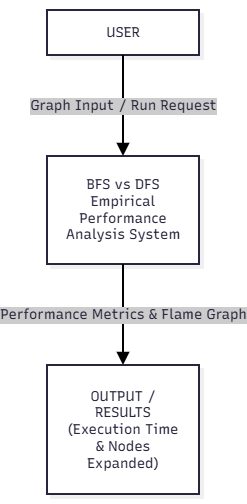

The diagram above was exported from draw.io. Its source (the exported page's mxGraphModel, read from the mxfile embedded in the PNG):
<mxGraphModel dx="2241" dy="721" grid="1" gridSize="10" guides="1" tooltips="1" connect="1" arrows="1" fold="1" page="1" pageScale="1" pageWidth="827" pageHeight="1169" math="0" shadow="0">
  <root>
    <mxCell id="0" />
    <mxCell id="1" parent="0" />
    <UserObject label="" mermaidData="{&#10;  &quot;data&quot;: &quot;graph TD\n    User[\&quot;USER\&quot;]\n    System[\&quot;BFS vs DFS Empirical&lt;br/&gt;Performance Analysis System\&quot;]\n    Output[\&quot;OUTPUT / RESULTS&lt;br/&gt;(Execution Time &amp; Nodes Expanded)\&quot;]\n\n    User --&gt;|Graph Input / Run Request| System\n    System --&gt;|Performance Metrics &amp; Flame Graph| Output&quot;,&#10;  &quot;config&quot;: null,&#10;  &quot;version&quot;: &quot;12&quot;&#10;}" id="732-E3aglhzsT3jCBdnm-1">
      <mxCell connectable="0" parent="1" style="group;transparentBounds=1;editIcon=1;lockedGroup=0;groupPadding=10;" vertex="1">
        <mxGeometry as="geometry" />
      </mxCell>
    </UserObject>
    <UserObject label="USER" mermaidId="n:User" mermaidBaseStyle="html=1;whiteSpace=wrap;strokeWidth=2;fillColor=#ffffff;strokeColor=#28253D;fontColor=#28253D;fontFamily=Recursive;fontSize=14;shadow=1;shadowColor=#000000;shadowOffsetX=4;shadowOffsetY=4;shadowBlur=0;shadowOpacity=6;" mermaidBaseValue="USER" id="732-E3aglhzsT3jCBdnm-2">
      <mxCell parent="732-E3aglhzsT3jCBdnm-1" style="html=1;whiteSpace=wrap;strokeWidth=2;fillColor=#ffffff;strokeColor=#28253D;fontColor=#28253D;fontFamily=Recursive;fontSize=14;shadow=1;shadowColor=#000000;shadowOffsetX=4;shadowOffsetY=4;shadowBlur=0;shadowOpacity=6;fontSource=https%3A%2F%2Ffonts.googleapis.com%2Fcss%3Ffamily%3DRecursive;" vertex="1">
        <mxGeometry height="45" width="152" x="30" y="30" as="geometry" />
      </mxCell>
    </UserObject>
    <UserObject label="BFS vs DFS Empirical&#10;Performance Analysis System" mermaidId="n:System" mermaidBaseStyle="html=1;whiteSpace=wrap;strokeWidth=2;fillColor=#ffffff;strokeColor=#28253D;fontColor=#28253D;fontFamily=Recursive;fontSize=14;shadow=1;shadowColor=#000000;shadowOffsetX=4;shadowOffsetY=4;shadowBlur=0;shadowOpacity=6;" mermaidBaseValue="BFS vs DFS Empirical&#10;Performance Analysis System" id="732-E3aglhzsT3jCBdnm-3">
      <mxCell parent="732-E3aglhzsT3jCBdnm-1" style="html=1;whiteSpace=wrap;strokeWidth=2;fillColor=#ffffff;strokeColor=#28253D;fontColor=#28253D;fontFamily=Recursive;fontSize=14;shadow=1;shadowColor=#000000;shadowOffsetX=4;shadowOffsetY=4;shadowBlur=0;shadowOpacity=6;labelWidth=120;fontSource=https%3A%2F%2Ffonts.googleapis.com%2Fcss%3Ffamily%3DRecursive;" vertex="1">
        <mxGeometry height="108" width="152" x="30" y="176" as="geometry" />
      </mxCell>
    </UserObject>
    <UserObject label="OUTPUT / RESULTS&#10;(Execution Time &amp; Nodes Expanded)" mermaidId="n:Output" mermaidBaseStyle="html=1;whiteSpace=wrap;strokeWidth=2;fillColor=#ffffff;strokeColor=#28253D;fontColor=#28253D;fontFamily=Recursive;fontSize=14;shadow=1;shadowColor=#000000;shadowOffsetX=4;shadowOffsetY=4;shadowBlur=0;shadowOpacity=6;" mermaidBaseValue="OUTPUT / RESULTS&#10;(Execution Time &amp; Nodes Expanded)" id="732-E3aglhzsT3jCBdnm-4">
      <mxCell parent="732-E3aglhzsT3jCBdnm-1" style="html=1;whiteSpace=wrap;strokeWidth=2;fillColor=#ffffff;strokeColor=#28253D;fontColor=#28253D;fontFamily=Recursive;fontSize=14;shadow=1;shadowColor=#000000;shadowOffsetX=4;shadowOffsetY=4;shadowBlur=0;shadowOpacity=6;labelWidth=120;fontSource=https%3A%2F%2Ffonts.googleapis.com%2Fcss%3Ffamily%3DRecursive;" vertex="1">
        <mxGeometry height="129" width="152" x="30" y="385" as="geometry" />
      </mxCell>
    </UserObject>
    <UserObject label="Graph Input / Run Request" mermaidId="e:User-&gt;System#0" mermaidBaseStyle="edgeStyle=orthogonalEdgeStyle;rounded=1;curved=0;startArrow=none;endArrow=block;endSize=8;jumpStyle=arc;jumpSize=12;strokeColor=#000000;html=1;fontSize=16;labelBackgroundColor=#cccccc;fontFamily=Recursive;fontColor=#28253D;exitX=0.5;exitY=1;entryX=0.5;entryY=0;strokeWidth=2;targetPerimeterSpacing=4;" mermaidBaseValue="Graph Input / Run Request" id="732-E3aglhzsT3jCBdnm-5">
      <mxCell edge="1" parent="732-E3aglhzsT3jCBdnm-1" source="732-E3aglhzsT3jCBdnm-2" style="edgeStyle=orthogonalEdgeStyle;rounded=1;curved=0;startArrow=none;endArrow=block;endSize=8;jumpStyle=arc;jumpSize=12;strokeColor=#000000;html=1;fontSize=14;labelBackgroundColor=#cccccc;fontFamily=Recursive;fontColor=#28253D;exitX=0.5;exitY=1;entryX=0.5;entryY=0;strokeWidth=2;targetPerimeterSpacing=4;fontSource=https%3A%2F%2Ffonts.googleapis.com%2Fcss%3Ffamily%3DRecursive;" target="732-E3aglhzsT3jCBdnm-3">
        <mxGeometry relative="1" as="geometry">
          <Array as="points" />
        </mxGeometry>
      </mxCell>
    </UserObject>
    <UserObject label="Performance Metrics &amp; Flame Graph" mermaidId="e:System-&gt;Output#0" mermaidBaseStyle="edgeStyle=orthogonalEdgeStyle;rounded=1;curved=0;startArrow=none;endArrow=block;endSize=8;jumpStyle=arc;jumpSize=12;strokeColor=#000000;html=1;fontSize=16;labelBackgroundColor=#cccccc;fontFamily=Recursive;fontColor=#28253D;exitX=0.5;exitY=1;entryX=0.5;entryY=0;strokeWidth=2;targetPerimeterSpacing=4;" mermaidBaseValue="Performance Metrics &amp; Flame Graph" id="732-E3aglhzsT3jCBdnm-6">
      <mxCell edge="1" parent="732-E3aglhzsT3jCBdnm-1" source="732-E3aglhzsT3jCBdnm-3" style="edgeStyle=orthogonalEdgeStyle;rounded=1;curved=0;startArrow=none;endArrow=block;endSize=8;jumpStyle=arc;jumpSize=12;strokeColor=#000000;html=1;fontSize=14;labelBackgroundColor=#cccccc;fontFamily=Recursive;fontColor=#28253D;exitX=0.5;exitY=1;entryX=0.5;entryY=0;strokeWidth=2;targetPerimeterSpacing=4;fontSource=https%3A%2F%2Ffonts.googleapis.com%2Fcss%3Ffamily%3DRecursive;" target="732-E3aglhzsT3jCBdnm-4">
        <mxGeometry relative="1" as="geometry">
          <Array as="points" />
        </mxGeometry>
      </mxCell>
    </UserObject>
  </root>
</mxGraphModel>